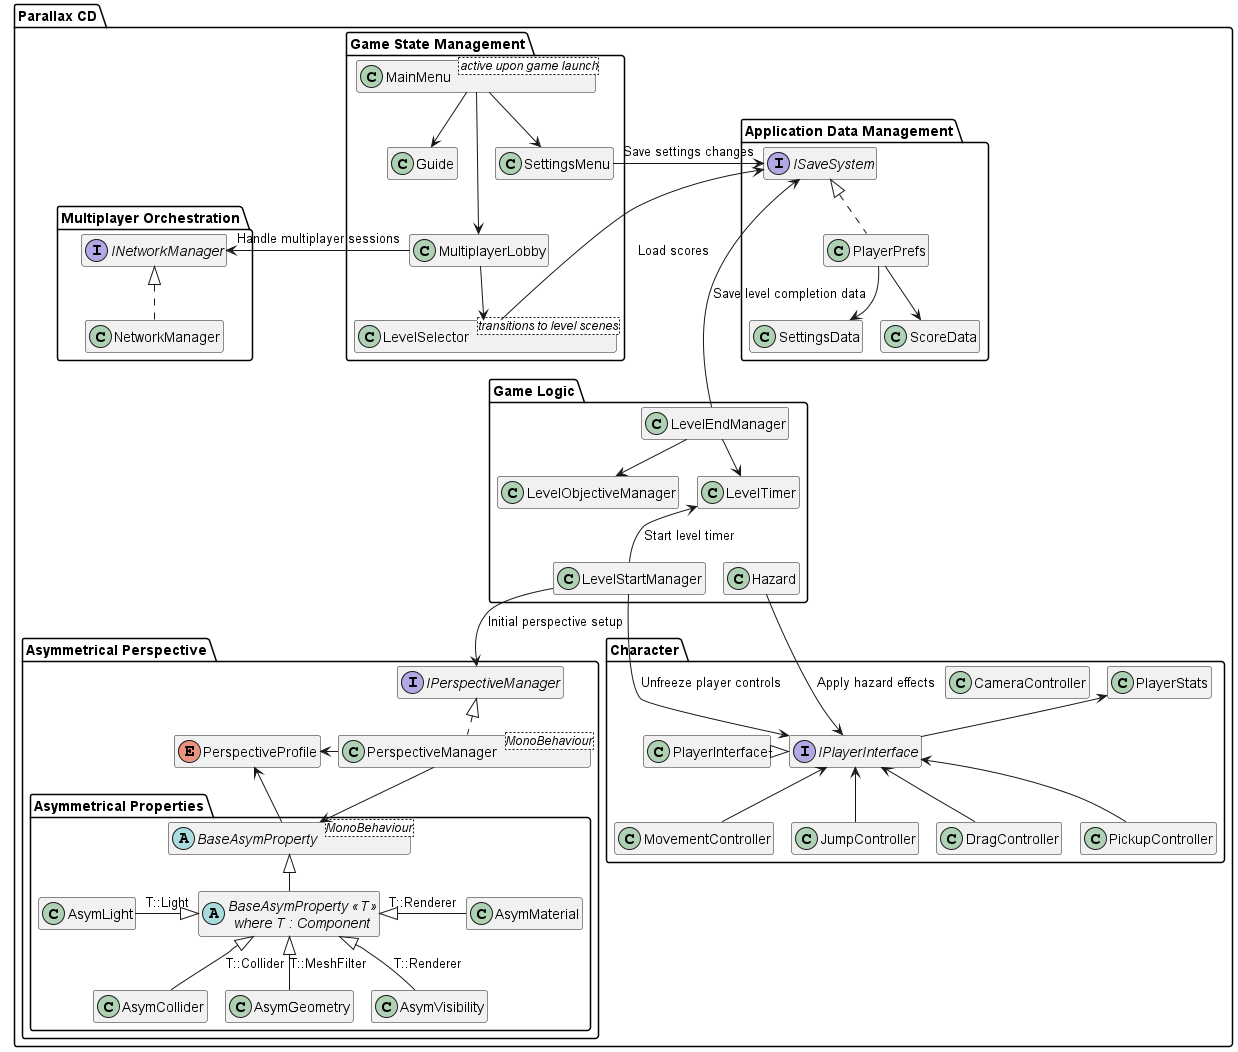

The diagram above was rendered by PlantUML. Its source (embedded in the PNG):
@startuml architecture
' dont show class members for simplicity
hide member
!pragma layout smetana

package "Parallax CD" {

    !include Asymmetrical Perspective POC/AsymmetricalPerspectiveCD.puml

''''''''''''''''''''''''''''''''''''''''''''''''''''''''

    package "Application Data Management" {
        interface ISaveSystem
        class PlayerPrefs implements ISaveSystem
        class SettingsData
        class ScoreData 
    }
    PlayerPrefs --> SettingsData 
    PlayerPrefs --> ScoreData 
    
''''''''''''''''''''''''''''''''''''''''''''''''''''''''

    package "Game State Management" {
        class MainMenu<active upon game launch>
        class Guide
        class MultiplayerLobby
        class SettingsMenu
        class LevelSelector<transitions to level scenes>
    }
    MainMenu ---> MultiplayerLobby 
    MainMenu --> SettingsMenu 
    MainMenu --> Guide 
    MultiplayerLobby --> LevelSelector 

''''''''''''''''''''''''''''''''''''''''''''''''''''''''

    package "Multiplayer Orchestration" {
        interface INetworkManager
        class NetworkManager implements INetworkManager
    }

''''''''''''''''''''''''''''''''''''''''''''''''''''''''

    package "Game Logic" {
        class LevelObjectiveManager
        class LevelTimer
        class LevelStartManager
        class LevelEndManager
        class Hazard
    }
    LevelEndManager -down-> LevelTimer 
    LevelEndManager -down-> LevelObjectiveManager 

''''''''''''''''''''''''''''''''''''''''''''''''''''''''

    package "Character" {
        interface IPlayerInterface
        class PlayerInterface 

        class PlayerStats

        class CameraController
        class MovementController
        class JumpController
        class DragController
        class PickupController
    }
    PlayerInterface .|> IPlayerInterface
    IPlayerInterface -up-> PlayerStats 
    IPlayerInterface <-- MovementController
    IPlayerInterface <-- JumpController
    IPlayerInterface <-- DragController
    IPlayerInterface <-- PickupController

''''''''''''''''''''''''''''''''''''''''''''''''''''''''

' connections
INetworkManager <- MultiplayerLobby : Handle multiplayer sessions

SettingsMenu -> ISaveSystem : Save settings changes
ISaveSystem <--- LevelSelector : Load scores
ISaveSystem <---- LevelEndManager : Save level completion data

LevelStartManager -up-> LevelTimer : Start level timer
LevelStartManager ---> IPlayerInterface : Unfreeze player controls
LevelStartManager --> IPerspectiveManager : Initial perspective setup 

Hazard --> IPlayerInterface : Apply hazard effects

LevelTimer -[hidden]- LevelStartManager
LevelTimer -[hidden]- Hazard

}
@enduml